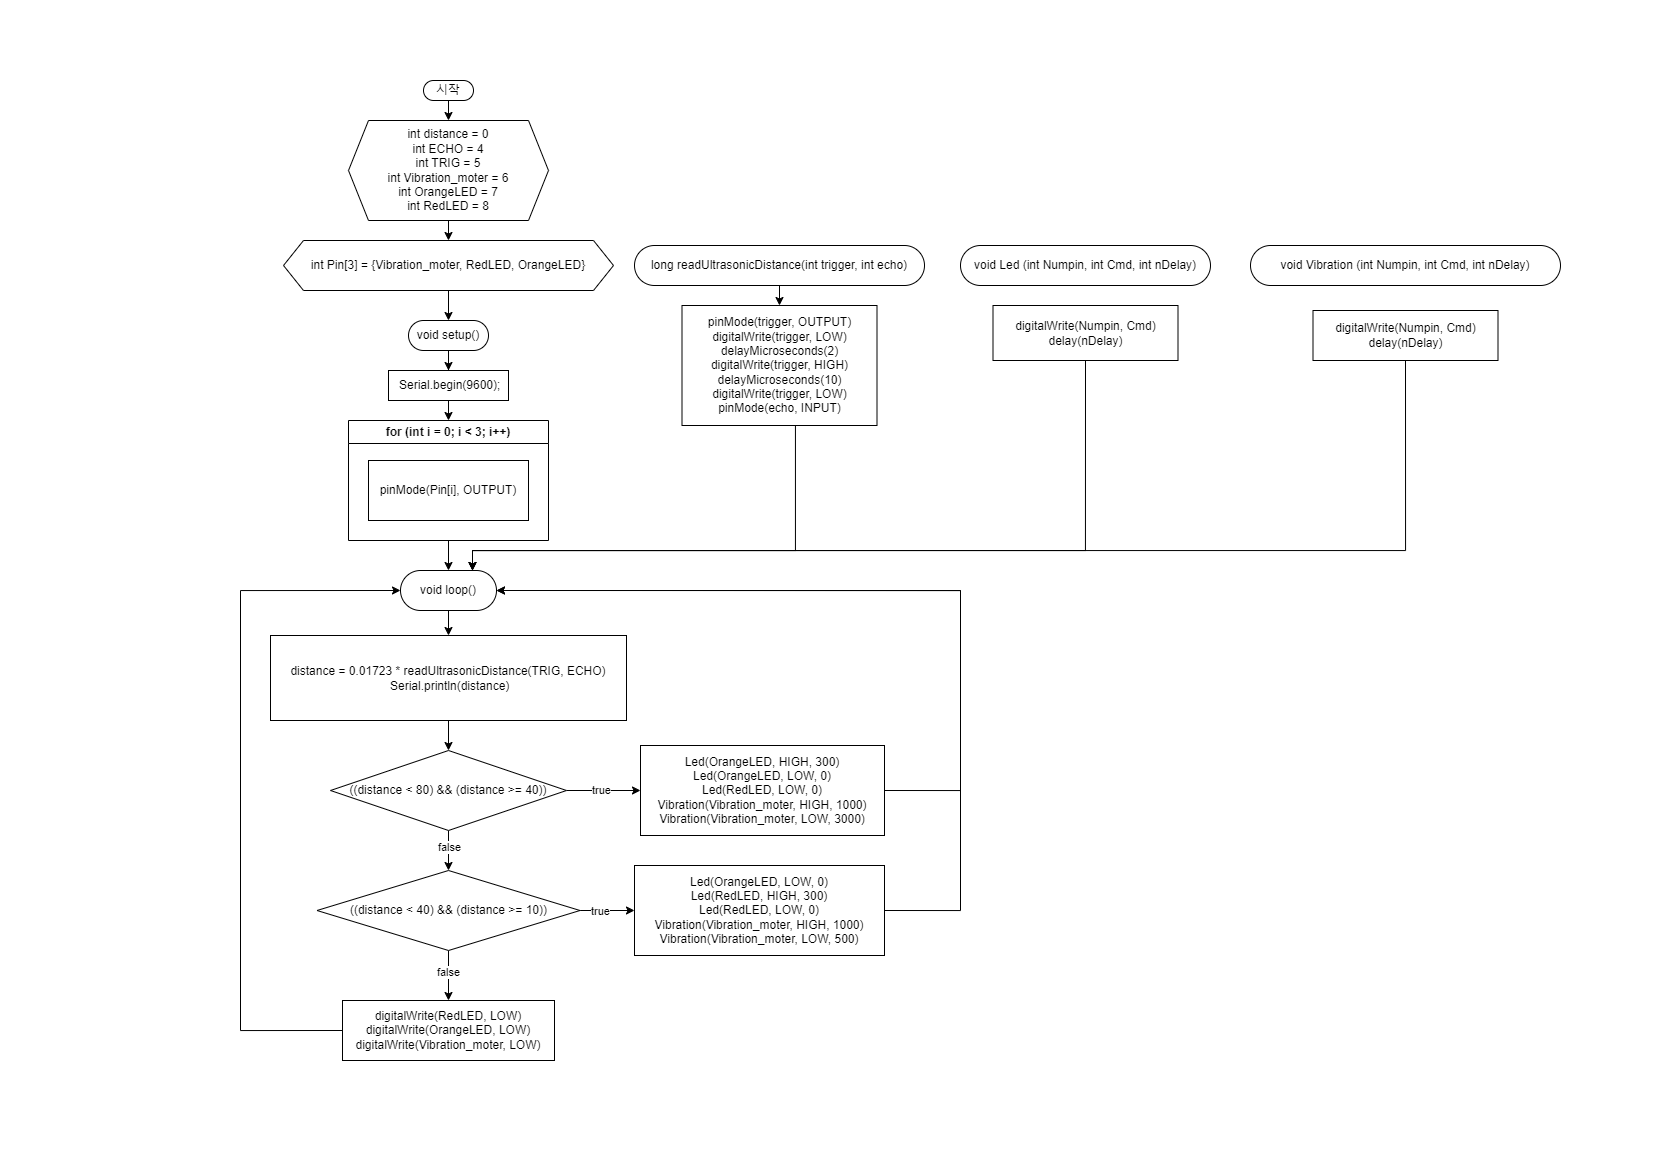

The diagram above was exported from draw.io. Its source (the exported page's mxGraphModel, read from the mxfile embedded in the PNG):
<mxGraphModel dx="824" dy="971" grid="1" gridSize="10" guides="1" tooltips="1" connect="1" arrows="1" fold="1" page="1" pageScale="1" pageWidth="827" pageHeight="1169" math="0" shadow="0">
  <root>
    <mxCell id="WIyWlLk6GJQsqaUBKTNV-0" />
    <mxCell id="WIyWlLk6GJQsqaUBKTNV-1" parent="WIyWlLk6GJQsqaUBKTNV-0" />
    <mxCell id="lXBVv_d9304_VUiJ4jVh-22" style="edgeStyle=orthogonalEdgeStyle;rounded=0;orthogonalLoop=1;jettySize=auto;html=1;exitX=0.5;exitY=1;exitDx=0;exitDy=0;entryX=0.5;entryY=0;entryDx=0;entryDy=0;" edge="1" parent="WIyWlLk6GJQsqaUBKTNV-1" source="lXBVv_d9304_VUiJ4jVh-1" target="lXBVv_d9304_VUiJ4jVh-6">
      <mxGeometry relative="1" as="geometry" />
    </mxCell>
    <mxCell id="lXBVv_d9304_VUiJ4jVh-1" value="시작" style="rounded=1;whiteSpace=wrap;html=1;arcSize=50;" vertex="1" parent="WIyWlLk6GJQsqaUBKTNV-1">
      <mxGeometry x="423" y="80" width="50" height="20" as="geometry" />
    </mxCell>
    <mxCell id="lXBVv_d9304_VUiJ4jVh-23" style="edgeStyle=orthogonalEdgeStyle;rounded=0;orthogonalLoop=1;jettySize=auto;html=1;exitX=0.5;exitY=1;exitDx=0;exitDy=0;entryX=0.5;entryY=0;entryDx=0;entryDy=0;" edge="1" parent="WIyWlLk6GJQsqaUBKTNV-1" source="lXBVv_d9304_VUiJ4jVh-6" target="lXBVv_d9304_VUiJ4jVh-7">
      <mxGeometry relative="1" as="geometry" />
    </mxCell>
    <mxCell id="lXBVv_d9304_VUiJ4jVh-6" value="int distance = 0&lt;br&gt;int ECHO = 4&lt;br&gt;int TRIG = 5&lt;br&gt;int Vibration_moter = 6&lt;br&gt;int OrangeLED = 7&lt;br&gt;int RedLED = 8" style="shape=hexagon;perimeter=hexagonPerimeter2;whiteSpace=wrap;html=1;fixedSize=1;" vertex="1" parent="WIyWlLk6GJQsqaUBKTNV-1">
      <mxGeometry x="348" y="120" width="200" height="100" as="geometry" />
    </mxCell>
    <mxCell id="lXBVv_d9304_VUiJ4jVh-24" style="edgeStyle=orthogonalEdgeStyle;rounded=0;orthogonalLoop=1;jettySize=auto;html=1;exitX=0.5;exitY=1;exitDx=0;exitDy=0;entryX=0.5;entryY=0;entryDx=0;entryDy=0;" edge="1" parent="WIyWlLk6GJQsqaUBKTNV-1" source="lXBVv_d9304_VUiJ4jVh-7" target="lXBVv_d9304_VUiJ4jVh-8">
      <mxGeometry relative="1" as="geometry" />
    </mxCell>
    <mxCell id="lXBVv_d9304_VUiJ4jVh-7" value="int Pin[3] =&amp;nbsp;{Vibration_moter, RedLED, OrangeLED}" style="shape=hexagon;perimeter=hexagonPerimeter2;whiteSpace=wrap;html=1;fixedSize=1;" vertex="1" parent="WIyWlLk6GJQsqaUBKTNV-1">
      <mxGeometry x="283" y="240" width="330" height="50" as="geometry" />
    </mxCell>
    <mxCell id="lXBVv_d9304_VUiJ4jVh-26" style="edgeStyle=orthogonalEdgeStyle;rounded=0;orthogonalLoop=1;jettySize=auto;html=1;" edge="1" parent="WIyWlLk6GJQsqaUBKTNV-1" source="lXBVv_d9304_VUiJ4jVh-8" target="lXBVv_d9304_VUiJ4jVh-9">
      <mxGeometry relative="1" as="geometry" />
    </mxCell>
    <mxCell id="lXBVv_d9304_VUiJ4jVh-8" value="void setup()" style="rounded=1;whiteSpace=wrap;html=1;arcSize=50;" vertex="1" parent="WIyWlLk6GJQsqaUBKTNV-1">
      <mxGeometry x="408" y="320" width="80" height="30" as="geometry" />
    </mxCell>
    <mxCell id="lXBVv_d9304_VUiJ4jVh-27" style="edgeStyle=orthogonalEdgeStyle;rounded=0;orthogonalLoop=1;jettySize=auto;html=1;exitX=0.5;exitY=1;exitDx=0;exitDy=0;entryX=0.5;entryY=0;entryDx=0;entryDy=0;" edge="1" parent="WIyWlLk6GJQsqaUBKTNV-1" source="lXBVv_d9304_VUiJ4jVh-9" target="lXBVv_d9304_VUiJ4jVh-12">
      <mxGeometry relative="1" as="geometry" />
    </mxCell>
    <mxCell id="lXBVv_d9304_VUiJ4jVh-9" value="&amp;nbsp;Serial.begin(9600);" style="rounded=0;whiteSpace=wrap;html=1;" vertex="1" parent="WIyWlLk6GJQsqaUBKTNV-1">
      <mxGeometry x="388" y="370" width="120" height="30" as="geometry" />
    </mxCell>
    <mxCell id="lXBVv_d9304_VUiJ4jVh-28" style="edgeStyle=orthogonalEdgeStyle;rounded=0;orthogonalLoop=1;jettySize=auto;html=1;exitX=0.5;exitY=1;exitDx=0;exitDy=0;entryX=0.5;entryY=0;entryDx=0;entryDy=0;" edge="1" parent="WIyWlLk6GJQsqaUBKTNV-1" source="lXBVv_d9304_VUiJ4jVh-12" target="lXBVv_d9304_VUiJ4jVh-14">
      <mxGeometry relative="1" as="geometry" />
    </mxCell>
    <mxCell id="lXBVv_d9304_VUiJ4jVh-12" value="for (int i = 0; i &amp;lt; 3; i++)" style="swimlane;whiteSpace=wrap;html=1;" vertex="1" parent="WIyWlLk6GJQsqaUBKTNV-1">
      <mxGeometry x="348" y="420" width="200" height="120" as="geometry">
        <mxRectangle x="314" y="370" width="170" height="30" as="alternateBounds" />
      </mxGeometry>
    </mxCell>
    <mxCell id="lXBVv_d9304_VUiJ4jVh-13" value="pinMode(Pin[i], OUTPUT)" style="rounded=0;whiteSpace=wrap;html=1;" vertex="1" parent="lXBVv_d9304_VUiJ4jVh-12">
      <mxGeometry x="20" y="40" width="160" height="60" as="geometry" />
    </mxCell>
    <mxCell id="lXBVv_d9304_VUiJ4jVh-29" style="edgeStyle=orthogonalEdgeStyle;rounded=0;orthogonalLoop=1;jettySize=auto;html=1;exitX=0.5;exitY=1;exitDx=0;exitDy=0;entryX=0.5;entryY=0;entryDx=0;entryDy=0;" edge="1" parent="WIyWlLk6GJQsqaUBKTNV-1" source="lXBVv_d9304_VUiJ4jVh-14" target="lXBVv_d9304_VUiJ4jVh-15">
      <mxGeometry relative="1" as="geometry" />
    </mxCell>
    <mxCell id="lXBVv_d9304_VUiJ4jVh-14" value="void loop()" style="rounded=1;whiteSpace=wrap;html=1;arcSize=50;" vertex="1" parent="WIyWlLk6GJQsqaUBKTNV-1">
      <mxGeometry x="400" y="570" width="96" height="40" as="geometry" />
    </mxCell>
    <mxCell id="lXBVv_d9304_VUiJ4jVh-30" style="edgeStyle=orthogonalEdgeStyle;rounded=0;orthogonalLoop=1;jettySize=auto;html=1;exitX=0.5;exitY=1;exitDx=0;exitDy=0;entryX=0.5;entryY=0;entryDx=0;entryDy=0;" edge="1" parent="WIyWlLk6GJQsqaUBKTNV-1" source="lXBVv_d9304_VUiJ4jVh-15" target="lXBVv_d9304_VUiJ4jVh-16">
      <mxGeometry relative="1" as="geometry" />
    </mxCell>
    <mxCell id="lXBVv_d9304_VUiJ4jVh-15" value="distance = 0.01723 * readUltrasonicDistance(TRIG, ECHO)&lt;br&gt;&amp;nbsp;Serial.println(distance)" style="rounded=0;whiteSpace=wrap;html=1;" vertex="1" parent="WIyWlLk6GJQsqaUBKTNV-1">
      <mxGeometry x="270" y="635" width="356" height="85" as="geometry" />
    </mxCell>
    <mxCell id="lXBVv_d9304_VUiJ4jVh-31" style="edgeStyle=orthogonalEdgeStyle;rounded=0;orthogonalLoop=1;jettySize=auto;html=1;exitX=0.5;exitY=1;exitDx=0;exitDy=0;entryX=0.5;entryY=0;entryDx=0;entryDy=0;" edge="1" parent="WIyWlLk6GJQsqaUBKTNV-1" source="lXBVv_d9304_VUiJ4jVh-16" target="lXBVv_d9304_VUiJ4jVh-19">
      <mxGeometry relative="1" as="geometry" />
    </mxCell>
    <mxCell id="lXBVv_d9304_VUiJ4jVh-37" value="false" style="edgeLabel;html=1;align=center;verticalAlign=middle;resizable=0;points=[];" vertex="1" connectable="0" parent="lXBVv_d9304_VUiJ4jVh-31">
      <mxGeometry x="-0.1609" relative="1" as="geometry">
        <mxPoint as="offset" />
      </mxGeometry>
    </mxCell>
    <mxCell id="lXBVv_d9304_VUiJ4jVh-34" style="edgeStyle=orthogonalEdgeStyle;rounded=0;orthogonalLoop=1;jettySize=auto;html=1;exitX=1;exitY=0.5;exitDx=0;exitDy=0;entryX=0;entryY=0.5;entryDx=0;entryDy=0;" edge="1" parent="WIyWlLk6GJQsqaUBKTNV-1" source="lXBVv_d9304_VUiJ4jVh-16" target="lXBVv_d9304_VUiJ4jVh-17">
      <mxGeometry relative="1" as="geometry" />
    </mxCell>
    <mxCell id="lXBVv_d9304_VUiJ4jVh-35" value="true" style="edgeLabel;html=1;align=center;verticalAlign=middle;resizable=0;points=[];" vertex="1" connectable="0" parent="lXBVv_d9304_VUiJ4jVh-34">
      <mxGeometry x="-0.0926" y="1" relative="1" as="geometry">
        <mxPoint as="offset" />
      </mxGeometry>
    </mxCell>
    <mxCell id="lXBVv_d9304_VUiJ4jVh-16" value="((distance &amp;lt; 80) &amp;amp;&amp;amp; (distance &amp;gt;= 40))" style="rhombus;whiteSpace=wrap;html=1;" vertex="1" parent="WIyWlLk6GJQsqaUBKTNV-1">
      <mxGeometry x="330" y="750" width="236" height="80" as="geometry" />
    </mxCell>
    <mxCell id="lXBVv_d9304_VUiJ4jVh-43" style="edgeStyle=orthogonalEdgeStyle;rounded=0;orthogonalLoop=1;jettySize=auto;html=1;exitX=1;exitY=0.5;exitDx=0;exitDy=0;entryX=1;entryY=0.5;entryDx=0;entryDy=0;" edge="1" parent="WIyWlLk6GJQsqaUBKTNV-1" source="lXBVv_d9304_VUiJ4jVh-17" target="lXBVv_d9304_VUiJ4jVh-14">
      <mxGeometry relative="1" as="geometry">
        <Array as="points">
          <mxPoint x="960" y="790" />
          <mxPoint x="960" y="590" />
        </Array>
      </mxGeometry>
    </mxCell>
    <mxCell id="lXBVv_d9304_VUiJ4jVh-17" value="Led(OrangeLED, HIGH, 300)&lt;br&gt;Led(OrangeLED, LOW, 0)&lt;br&gt;Led(RedLED, LOW, 0)&lt;br&gt;Vibration(Vibration_moter, HIGH, 1000)&lt;br&gt;Vibration(Vibration_moter, LOW, 3000)" style="rounded=0;whiteSpace=wrap;html=1;" vertex="1" parent="WIyWlLk6GJQsqaUBKTNV-1">
      <mxGeometry x="640" y="745" width="244" height="90" as="geometry" />
    </mxCell>
    <mxCell id="lXBVv_d9304_VUiJ4jVh-32" style="edgeStyle=orthogonalEdgeStyle;rounded=0;orthogonalLoop=1;jettySize=auto;html=1;exitX=0.5;exitY=1;exitDx=0;exitDy=0;entryX=0.5;entryY=0;entryDx=0;entryDy=0;" edge="1" parent="WIyWlLk6GJQsqaUBKTNV-1" source="lXBVv_d9304_VUiJ4jVh-19" target="lXBVv_d9304_VUiJ4jVh-21">
      <mxGeometry relative="1" as="geometry" />
    </mxCell>
    <mxCell id="lXBVv_d9304_VUiJ4jVh-38" value="false" style="edgeLabel;html=1;align=center;verticalAlign=middle;resizable=0;points=[];" vertex="1" connectable="0" parent="lXBVv_d9304_VUiJ4jVh-32">
      <mxGeometry x="-0.1448" y="-1" relative="1" as="geometry">
        <mxPoint as="offset" />
      </mxGeometry>
    </mxCell>
    <mxCell id="lXBVv_d9304_VUiJ4jVh-33" style="edgeStyle=orthogonalEdgeStyle;rounded=0;orthogonalLoop=1;jettySize=auto;html=1;exitX=1;exitY=0.5;exitDx=0;exitDy=0;entryX=0;entryY=0.5;entryDx=0;entryDy=0;" edge="1" parent="WIyWlLk6GJQsqaUBKTNV-1" source="lXBVv_d9304_VUiJ4jVh-19" target="lXBVv_d9304_VUiJ4jVh-20">
      <mxGeometry relative="1" as="geometry" />
    </mxCell>
    <mxCell id="lXBVv_d9304_VUiJ4jVh-36" value="true" style="edgeLabel;html=1;align=center;verticalAlign=middle;resizable=0;points=[];" vertex="1" connectable="0" parent="lXBVv_d9304_VUiJ4jVh-33">
      <mxGeometry x="-0.2464" relative="1" as="geometry">
        <mxPoint as="offset" />
      </mxGeometry>
    </mxCell>
    <mxCell id="lXBVv_d9304_VUiJ4jVh-19" value="((distance &amp;lt; 40) &amp;amp;&amp;amp; (distance &amp;gt;= 10))" style="rhombus;whiteSpace=wrap;html=1;" vertex="1" parent="WIyWlLk6GJQsqaUBKTNV-1">
      <mxGeometry x="316.5" y="870" width="263" height="80" as="geometry" />
    </mxCell>
    <mxCell id="lXBVv_d9304_VUiJ4jVh-42" style="edgeStyle=orthogonalEdgeStyle;rounded=0;orthogonalLoop=1;jettySize=auto;html=1;exitX=1;exitY=0.5;exitDx=0;exitDy=0;entryX=1;entryY=0.5;entryDx=0;entryDy=0;" edge="1" parent="WIyWlLk6GJQsqaUBKTNV-1" source="lXBVv_d9304_VUiJ4jVh-20" target="lXBVv_d9304_VUiJ4jVh-14">
      <mxGeometry relative="1" as="geometry">
        <Array as="points">
          <mxPoint x="960" y="910" />
          <mxPoint x="960" y="590" />
        </Array>
      </mxGeometry>
    </mxCell>
    <mxCell id="lXBVv_d9304_VUiJ4jVh-20" value="Led(OrangeLED, LOW, 0)&lt;br&gt;Led(RedLED, HIGH, 300)&lt;br&gt;Led(RedLED, LOW, 0)&lt;br&gt;Vibration(Vibration_moter, HIGH, 1000)&lt;br&gt;Vibration(Vibration_moter, LOW, 500)" style="rounded=0;whiteSpace=wrap;html=1;" vertex="1" parent="WIyWlLk6GJQsqaUBKTNV-1">
      <mxGeometry x="634" y="865" width="250" height="90" as="geometry" />
    </mxCell>
    <mxCell id="lXBVv_d9304_VUiJ4jVh-41" style="edgeStyle=orthogonalEdgeStyle;rounded=0;orthogonalLoop=1;jettySize=auto;html=1;exitX=0;exitY=0.5;exitDx=0;exitDy=0;entryX=0;entryY=0.5;entryDx=0;entryDy=0;" edge="1" parent="WIyWlLk6GJQsqaUBKTNV-1" source="lXBVv_d9304_VUiJ4jVh-21" target="lXBVv_d9304_VUiJ4jVh-14">
      <mxGeometry relative="1" as="geometry">
        <Array as="points">
          <mxPoint x="240" y="1030" />
          <mxPoint x="240" y="590" />
        </Array>
      </mxGeometry>
    </mxCell>
    <mxCell id="lXBVv_d9304_VUiJ4jVh-21" value="digitalWrite(RedLED, LOW)&lt;br&gt;digitalWrite(OrangeLED, LOW)&lt;br&gt;digitalWrite(Vibration_moter, LOW)" style="rounded=0;whiteSpace=wrap;html=1;" vertex="1" parent="WIyWlLk6GJQsqaUBKTNV-1">
      <mxGeometry x="342" y="1000" width="212" height="60" as="geometry" />
    </mxCell>
    <mxCell id="lXBVv_d9304_VUiJ4jVh-47" style="edgeStyle=orthogonalEdgeStyle;rounded=0;orthogonalLoop=1;jettySize=auto;html=1;exitX=0.5;exitY=1;exitDx=0;exitDy=0;entryX=0.5;entryY=0;entryDx=0;entryDy=0;" edge="1" parent="WIyWlLk6GJQsqaUBKTNV-1" source="lXBVv_d9304_VUiJ4jVh-45" target="lXBVv_d9304_VUiJ4jVh-46">
      <mxGeometry relative="1" as="geometry" />
    </mxCell>
    <mxCell id="lXBVv_d9304_VUiJ4jVh-45" value="long readUltrasonicDistance(int trigger, int echo)" style="rounded=1;whiteSpace=wrap;html=1;arcSize=50;" vertex="1" parent="WIyWlLk6GJQsqaUBKTNV-1">
      <mxGeometry x="634" y="245" width="290" height="40" as="geometry" />
    </mxCell>
    <mxCell id="lXBVv_d9304_VUiJ4jVh-49" style="edgeStyle=orthogonalEdgeStyle;rounded=0;orthogonalLoop=1;jettySize=auto;html=1;exitX=0.5;exitY=1;exitDx=0;exitDy=0;entryX=0.75;entryY=0;entryDx=0;entryDy=0;" edge="1" parent="WIyWlLk6GJQsqaUBKTNV-1" source="lXBVv_d9304_VUiJ4jVh-46" target="lXBVv_d9304_VUiJ4jVh-14">
      <mxGeometry relative="1" as="geometry">
        <Array as="points">
          <mxPoint x="795" y="550" />
          <mxPoint x="472" y="550" />
        </Array>
      </mxGeometry>
    </mxCell>
    <mxCell id="lXBVv_d9304_VUiJ4jVh-46" value="pinMode(trigger, OUTPUT)&lt;br&gt;digitalWrite(trigger, LOW)&lt;br&gt;delayMicroseconds(2)&lt;br&gt;digitalWrite(trigger, HIGH)&lt;br&gt;delayMicroseconds(10)&lt;br&gt;digitalWrite(trigger, LOW)&lt;br&gt;pinMode(echo, INPUT)" style="rounded=0;whiteSpace=wrap;html=1;" vertex="1" parent="WIyWlLk6GJQsqaUBKTNV-1">
      <mxGeometry x="681.5" y="305" width="195" height="120" as="geometry" />
    </mxCell>
    <mxCell id="lXBVv_d9304_VUiJ4jVh-50" value="void Led (int Numpin, int Cmd, int nDelay)" style="rounded=1;whiteSpace=wrap;html=1;arcSize=50;" vertex="1" parent="WIyWlLk6GJQsqaUBKTNV-1">
      <mxGeometry x="960" y="245" width="250" height="40" as="geometry" />
    </mxCell>
    <mxCell id="lXBVv_d9304_VUiJ4jVh-52" style="edgeStyle=orthogonalEdgeStyle;rounded=0;orthogonalLoop=1;jettySize=auto;html=1;exitX=0.5;exitY=1;exitDx=0;exitDy=0;entryX=0.75;entryY=0;entryDx=0;entryDy=0;" edge="1" parent="WIyWlLk6GJQsqaUBKTNV-1" source="lXBVv_d9304_VUiJ4jVh-51" target="lXBVv_d9304_VUiJ4jVh-14">
      <mxGeometry relative="1" as="geometry">
        <Array as="points">
          <mxPoint x="1085" y="550" />
          <mxPoint x="472" y="550" />
        </Array>
      </mxGeometry>
    </mxCell>
    <mxCell id="lXBVv_d9304_VUiJ4jVh-51" value="digitalWrite(Numpin, Cmd)&lt;br&gt;delay(nDelay)" style="rounded=0;whiteSpace=wrap;html=1;" vertex="1" parent="WIyWlLk6GJQsqaUBKTNV-1">
      <mxGeometry x="992.5" y="305" width="185" height="55" as="geometry" />
    </mxCell>
    <mxCell id="lXBVv_d9304_VUiJ4jVh-53" value="void Vibration (int Numpin, int Cmd, int nDelay)" style="rounded=1;whiteSpace=wrap;html=1;arcSize=50;" vertex="1" parent="WIyWlLk6GJQsqaUBKTNV-1">
      <mxGeometry x="1250" y="245" width="310" height="40" as="geometry" />
    </mxCell>
    <mxCell id="lXBVv_d9304_VUiJ4jVh-55" style="edgeStyle=orthogonalEdgeStyle;rounded=0;orthogonalLoop=1;jettySize=auto;html=1;exitX=0.5;exitY=1;exitDx=0;exitDy=0;entryX=0.75;entryY=0;entryDx=0;entryDy=0;" edge="1" parent="WIyWlLk6GJQsqaUBKTNV-1" source="lXBVv_d9304_VUiJ4jVh-54" target="lXBVv_d9304_VUiJ4jVh-14">
      <mxGeometry relative="1" as="geometry">
        <Array as="points">
          <mxPoint x="1405" y="550" />
          <mxPoint x="472" y="550" />
        </Array>
      </mxGeometry>
    </mxCell>
    <mxCell id="lXBVv_d9304_VUiJ4jVh-54" value="digitalWrite(Numpin, Cmd)&lt;br&gt;delay(nDelay)" style="rounded=0;whiteSpace=wrap;html=1;" vertex="1" parent="WIyWlLk6GJQsqaUBKTNV-1">
      <mxGeometry x="1312.5" y="310" width="185" height="50" as="geometry" />
    </mxCell>
  </root>
</mxGraphModel>